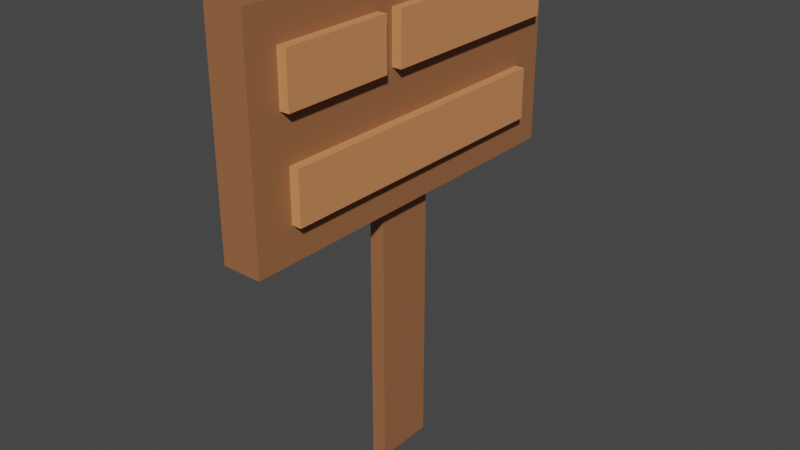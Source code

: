 # Source: Sign.blend  (saved by Blender 3.3.6; exported with 4.5.12 LTS)
import bpy
from mathutils import Matrix  # noqa: F401  (used for matrix-valued properties, if any)

bpy.ops.wm.read_factory_settings(use_empty=True)
scene = bpy.context.scene
scene.name = 'Scene'

# ---- collections
col_collection = bpy.data.collections.new('Collection'); scene.collection.children.link(col_collection)

# ---- materials (node trees are filled in below, after node groups)
mat_material = bpy.data.materials.new('Material')
mat_material.alpha_threshold = 0.0
mat_material.use_transparent_shadow = False
mat_material.roughness = 0.5
mat_material.line_color = (0.0, 0.0, 0.0, 1.0)
mat_material_001 = bpy.data.materials.new('Material.001')
mat_material_001.use_transparent_shadow = False

# ---- material node trees
mat_material.use_nodes = True; mat_material.node_tree.nodes.clear()
_N = mat_material.node_tree.nodes; _L = mat_material.node_tree.links
n0 = _N.new('ShaderNodeOutputMaterial'); n0.name = 'Material Output'; n0.location = (300, 300)
n1 = _N.new('ShaderNodeBsdfPrincipled'); n1.name = 'Principled BSDF'; n1.location = (10, 300)
n1.distribution = 'GGX'
n1.subsurface_method = 'RANDOM_WALK_SKIN'
n1.inputs[0].default_value = (0.3372, 0.1356, 0.05613, 1.0)
n1.inputs[3].default_value = 1.45
n1.inputs[27].default_value = (0.0, 0.0, 0.0, 1.0)
n1.inputs[28].default_value = 1.0
_L.new(n1.outputs[0], n0.inputs[0])
n0.is_active_output = True
mat_material_001.use_nodes = True; mat_material_001.node_tree.nodes.clear()
_N = mat_material_001.node_tree.nodes; _L = mat_material_001.node_tree.links
n0 = _N.new('ShaderNodeBsdfPrincipled'); n0.name = 'Principled BSDF'; n0.location = (10, 300)
n0.distribution = 'GGX'
n0.subsurface_method = 'RANDOM_WALK_SKIN'
n0.inputs[0].default_value = (0.686, 0.269, 0.1073, 1.0)
n0.inputs[3].default_value = 1.45
n0.inputs[27].default_value = (0.0, 0.0, 0.0, 1.0)
n0.inputs[28].default_value = 1.0
n1 = _N.new('ShaderNodeOutputMaterial'); n1.name = 'Material Output'; n1.location = (300, 300)
_L.new(n0.outputs[0], n1.inputs[0])
n1.is_active_output = True

# ---- world
world_world = bpy.data.worlds.new('World'); scene.world = world_world
world_world.use_nodes = True; world_world.node_tree.nodes.clear()
_N = world_world.node_tree.nodes; _L = world_world.node_tree.links
n0 = _N.new('ShaderNodeOutputWorld'); n0.name = 'World Output'; n0.location = (300, 300)
n1 = _N.new('ShaderNodeBackground'); n1.name = 'Background'; n1.location = (10, 300)
n1.inputs[0].default_value = (0.05088, 0.05088, 0.05088, 1.0)
_L.new(n1.outputs[0], n0.inputs[0])
n0.is_active_output = True
world_world.color = (0.05088, 0.05088, 0.05088)
world_world.use_sun_shadow = False
world_world.sun_shadow_jitter_overblur = 0.0

# ---- meshes
me_cube_001 = bpy.data.meshes.new('Cube.001')
me_cube_001.from_pydata([(-0.1169, -0.1377, -1.0), (-0.1169, -0.1377, 1.0), (-0.1169, 0.1847, -1.0), (-0.1169, 0.1847, 1.0), (-0.0372, -0.1377, -1.0), (-0.0372, -0.1377, 1.0), (-0.0372, 0.1847, -1.0), (-0.0372, 0.1847, 1.0), (0.03106, 1.0, 1.623), (0.03106, 1.0, 0.4682), (0.03106, -1.0, 1.623), (0.03106, -1.0, 0.4682), (-0.1788, 1.0, 1.623), (-0.1788, 1.0, 0.4682), (-0.1788, -1.0, 1.623), (-0.1788, -1.0, 0.4682), (-0.08136, -0.8341, 1.168), (-0.08136, -0.8341, 1.438), (-0.08136, -0.241, 1.168), (-0.08136, -0.241, 1.438), (0.08252, -0.8341, 1.168), (0.08252, -0.8341, 1.438), (0.08252, -0.241, 1.168), (0.08252, -0.241, 1.438), (-0.08136, -0.7973, 0.6496), (-0.08136, -0.7973, 0.9196), (-0.08136, 0.8163, 0.6496), (-0.08136, 0.8163, 0.9196), (0.08252, -0.7973, 0.6496), (0.08252, -0.7973, 0.9196), (0.08252, 0.8163, 0.6496), (0.08252, 0.8163, 0.9196), (-0.08136, -0.148, 1.168), (-0.08136, -0.148, 1.438), (-0.08136, 0.9134, 1.168), (-0.08136, 0.9134, 1.438), (0.08252, -0.148, 1.168), (0.08252, -0.148, 1.438), (0.08252, 0.9134, 1.168), (0.08252, 0.9134, 1.438)], [], [(0, 1, 3, 2), (2, 3, 7, 6), (6, 7, 5, 4), (4, 5, 1, 0), (2, 6, 4, 0), (7, 3, 1, 5), (8, 12, 14, 10), (11, 10, 14, 15), (15, 14, 12, 13), (13, 9, 11, 15), (9, 8, 10, 11), (13, 12, 8, 9), (16, 17, 19, 18), (18, 19, 23, 22), (22, 23, 21, 20), (20, 21, 17, 16), (18, 22, 20, 16), (23, 19, 17, 21), (24, 25, 27, 26), (26, 27, 31, 30), (30, 31, 29, 28), (28, 29, 25, 24), (26, 30, 28, 24), (31, 27, 25, 29), (32, 33, 35, 34), (34, 35, 39, 38), (38, 39, 37, 36), (36, 37, 33, 32), (34, 38, 36, 32), (39, 35, 33, 37)])
me_cube_001.polygons.foreach_set('material_index', [0, 0, 0, 0, 0, 0, 0, 0, 0, 0, 0, 0, 0, 1, 1, 1, 1, 1, 0, 1, 1, 1, 1, 1, 0, 1, 1, 1, 1, 1])
_uv = me_cube_001.uv_layers.new(name='UVMap')
_uv.uv.foreach_set('vector', [0.375, 0.0, 0.625, 0.0, 0.625, 0.25, 0.375, 0.25, 0.375, 0.25, 0.625, 0.25, 0.625, 0.5, 0.375, 0.5, 0.375, 0.5, 0.625, 0.5, 0.625, 0.75, 0.375, 0.75, 0.375, 0.75, 0.625, 0.75, 0.625, 1.0, 0.375, 1.0, 0.125, 0.5, 0.375, 0.5, 0.375, 0.75, 0.125, 0.75, 0.625, 0.5, 0.875, 0.5, 0.875, 0.75, 0.625, 0.75, 0.625, 0.5, 0.875, 0.5, 0.875, 0.75, 0.625, 0.75, 0.375, 0.75, 0.625, 0.75, 0.625, 1.0, 0.375, 1.0, 0.375, 0.0, 0.625, 0.0, 0.625, 0.25, 0.375, 0.25, 0.125, 0.5, 0.375, 0.5, 0.375, 0.75, 0.125, 0.75, 0.375, 0.5, 0.625, 0.5, 0.625, 0.75, 0.375, 0.75, 0.375, 0.25, 0.625, 0.25, 0.625, 0.5, 0.375, 0.5, 0.375, 0.0, 0.625, 0.0, 0.625, 0.25, 0.375, 0.25, 0.375, 0.25, 0.625, 0.25, 0.625, 0.5, 0.375, 0.5, 0.375, 0.5, 0.625, 0.5, 0.625, 0.75, 0.375, 0.75, 0.375, 0.75, 0.625, 0.75, 0.625, 1.0, 0.375, 1.0, 0.125, 0.5, 0.375, 0.5, 0.375, 0.75, 0.125, 0.75, 0.625, 0.5, 0.875, 0.5, 0.875, 0.75, 0.625, 0.75, 0.375, 0.0, 0.625, 0.0, 0.625, 0.25, 0.375, 0.25, 0.375, 0.25, 0.625, 0.25, 0.625, 0.5, 0.375, 0.5, 0.375, 0.5, 0.625, 0.5, 0.625, 0.75, 0.375, 0.75, 0.375, 0.75, 0.625, 0.75, 0.625, 1.0, 0.375, 1.0, 0.125, 0.5, 0.375, 0.5, 0.375, 0.75, 0.125, 0.75, 0.625, 0.5, 0.875, 0.5, 0.875, 0.75, 0.625, 0.75, 0.375, 0.0, 0.625, 0.0, 0.625, 0.25, 0.375, 0.25, 0.375, 0.25, 0.625, 0.25, 0.625, 0.5, 0.375, 0.5, 0.375, 0.5, 0.625, 0.5, 0.625, 0.75, 0.375, 0.75, 0.375, 0.75, 0.625, 0.75, 0.625, 1.0, 0.375, 1.0, 0.125, 0.5, 0.375, 0.5, 0.375, 0.75, 0.125, 0.75, 0.625, 0.5, 0.875, 0.5, 0.875, 0.75, 0.625, 0.75])
me_cube_001.materials.append(mat_material)
me_cube_001.materials.append(mat_material_001)
me_cube_001.update()

# ---- objects
ob_cube_001 = bpy.data.objects.new('Cube.001', me_cube_001)

# ---- transforms, parenting, visibility, modifiers, constraints
ob_cube_001.location = (0.0, 0.0, 0.0)

# ---- collection membership
col_collection.objects.link(ob_cube_001)

# ---- scene / render settings (as saved in the file)
scene.frame_start = 1; scene.frame_end = 250; scene.frame_set(1)
scene.render.engine = 'BLENDER_EEVEE_NEXT'
scene.cycles.sampling_pattern = 'TABULATED_SOBOL'
scene.cycles.use_light_tree = False
scene.view_settings.view_transform = 'Filmic'
bpy.context.view_layer.update()

# ---- added for rendering (the .blend has no active camera and no usable light): camera, sun
cam_auto = bpy.data.cameras.new('AutoCamera')
cam_auto.lens = 50.0
cam_auto.sensor_width = 36.0
cam_auto.clip_end = 1000.0
ob_auto_camera = bpy.data.objects.new('AutoCamera', cam_auto)
scene.collection.objects.link(ob_auto_camera)
ob_auto_camera.location = (3.01317, -3.67358, 2.76048)
ob_auto_camera.rotation_euler = (1.09748, -7.21219e-08, 0.694738)
scene.camera = ob_auto_camera
light_auto_sun = bpy.data.lights.new('AutoSun', 'SUN')
light_auto_sun.energy = 3.0
light_auto_sun.angle = 0.0523599
ob_auto_sun = bpy.data.objects.new('AutoSun', light_auto_sun)
scene.collection.objects.link(ob_auto_sun)
ob_auto_sun.rotation_euler = (0.872665, 0.174533, 0.523599)
bpy.context.view_layer.update()
